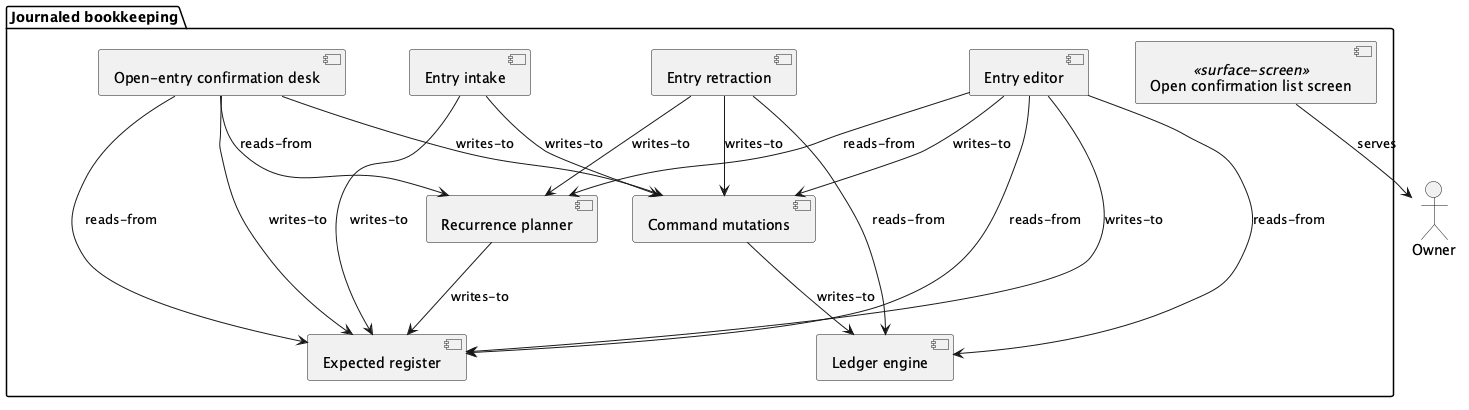

The diagram above was rendered by PlantUML. Its source (embedded in the PNG):
@startuml
' Component model of vault project 'financials' — PlantUML source.
' Components: 8 · Screens: 1 · Relations drawn: 17 of 20
' skipped (not drawn): component-relation/intake-and-editor-read-approved-categories-from-configuration (no from/to links — not drawable)
' skipped (not drawn): component-relation/confirmation-desk-resolves-groups-for-the-open-backlog (no from/to links — not drawable)
' skipped (not drawn): component-relation/editor-and-retraction-desk-read-posted-rows-from-the-journal (no from/to links — not drawable)

package "Journaled bookkeeping" {
  [Ledger engine]
  [Command mutations]
  [Entry intake]
  [Expected register]
  [Open-entry confirmation desk]
  [Entry retraction]
  [Recurrence planner]
  [Entry editor]
  [Open confirmation list screen] <<surface-screen>>
}

' Actors served by the component/screen world
:Owner:

' Component relations (from --> to : edge_type)
[Entry intake] --> [Command mutations] : writes-to
[Command mutations] --> [Ledger engine] : writes-to
[Entry intake] --> [Expected register] : writes-to
[Open-entry confirmation desk] --> [Command mutations] : writes-to
[Open-entry confirmation desk] --> [Expected register] : reads-from
[Open-entry confirmation desk] --> [Expected register] : writes-to
[Open-entry confirmation desk] --> [Recurrence planner] : reads-from
[Entry editor] --> [Command mutations] : writes-to
[Entry editor] --> [Ledger engine] : reads-from
[Entry retraction] --> [Ledger engine] : reads-from
[Entry editor] --> [Expected register] : reads-from
[Entry editor] --> [Expected register] : writes-to
[Entry editor] --> [Recurrence planner] : reads-from
[Entry retraction] --> [Recurrence planner] : writes-to
[Entry retraction] --> [Command mutations] : writes-to
[Recurrence planner] --> [Expected register] : writes-to
[Open confirmation list screen] --> :Owner: : serves

@enduml